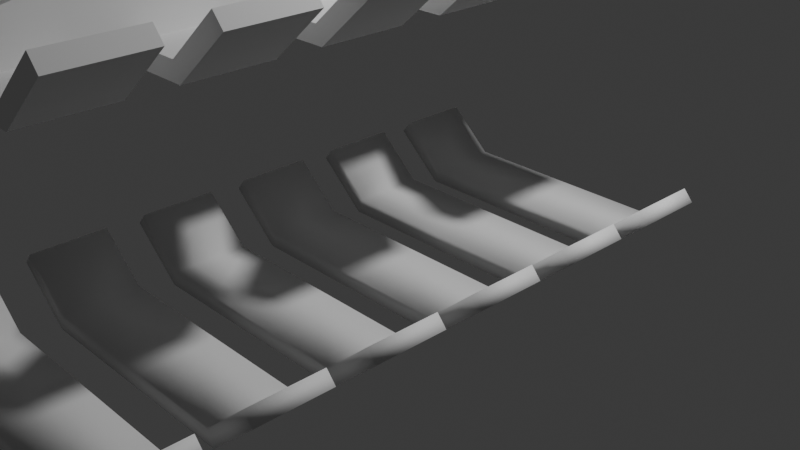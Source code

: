 # Source: untitled.blend  (saved by Blender 4.3.34; exported with 4.5.12 LTS)
import bpy
from mathutils import Matrix  # noqa: F401  (used for matrix-valued properties, if any)

bpy.ops.wm.read_factory_settings(use_empty=True)
scene = bpy.context.scene
scene.name = 'Scene'

# ---- collections
col_collection = bpy.data.collections.new('Collection'); scene.collection.children.link(col_collection)
col_collection_2 = bpy.data.collections.new('Collection 2'); col_collection.children.link(col_collection_2)

# ---- node groups
ng_smooth_by_angle = bpy.data.node_groups.new('Smooth by Angle', 'GeometryNodeTree')
_s = ng_smooth_by_angle.interface.new_socket(name='Mesh', in_out='OUTPUT', socket_type='NodeSocketGeometry')
_s = ng_smooth_by_angle.interface.new_socket(name='Mesh', in_out='INPUT', socket_type='NodeSocketGeometry')
_s = ng_smooth_by_angle.interface.new_socket(name='Angle', in_out='INPUT', socket_type='NodeSocketFloat')
_s.subtype = 'ANGLE'
_s.default_value = 0.5236
_s.min_value = 0.0
_s.max_value = 3.142
_s.description = 'Maximum face angle for smooth edges'
_s = ng_smooth_by_angle.interface.new_socket(name='Ignore Sharpness', in_out='INPUT', socket_type='NodeSocketBool')
_s.force_non_field = True
ng_smooth_by_angle.description = 'Set the sharpness of mesh edges based on the angle between the neighboring faces'
ng_smooth_by_angle.is_modifier = True
_N = ng_smooth_by_angle.nodes; _L = ng_smooth_by_angle.links
n0 = _N.new('GeometryNodeSetShadeSmooth'); n0.name = 'Set Shade Smooth'; n0.location = (120, -80)
n0.domain = 'EDGE'
n1 = _N.new('GeometryNodeSetShadeSmooth'); n1.name = 'Set Shade Smooth.001'; n1.location = (300, -80)
n2 = _N.new('NodeGroupOutput'); n2.name = 'Group Output'; n2.location = (480, -80)
n3 = _N.new('GeometryNodeInputMeshEdgeAngle'); n3.name = 'Edge Angle'; n3.location = (-440, -240)
n4 = _N.new('NodeGroupInput'); n4.name = 'Group Input'; n4.location = (-80, -80)
n5 = _N.new('GeometryNodeInputEdgeSmooth'); n5.name = 'Is Edge Smooth'; n5.location = (-260, -120)
n6 = _N.new('GeometryNodeInputShadeSmooth'); n6.name = 'Is Shade Smooth'; n6.location = (-440, -397)
n7 = _N.new('FunctionNodeCompare'); n7.name = 'Compare'; n7.location = (-260, -260)
n7.operation = 'LESS_EQUAL'
n7.inputs[6].default_value = (0.0, 0.0, 0.0, 0.0)
n7.inputs[7].default_value = (0.0, 0.0, 0.0, 0.0)
n8 = _N.new('FunctionNodeBooleanMath'); n8.name = 'Boolean Math.001'; n8.location = (-80, -260)
n9 = _N.new('NodeGroupInput'); n9.name = 'Group Input.001'; n9.location = (-440, -329)
n10 = _N.new('NodeGroupInput'); n10.name = 'Group Input.002'; n10.location = (-259, -189)
n11 = _N.new('FunctionNodeBooleanMath'); n11.name = 'Boolean Math'; n11.location = (-80, -149)
n11.operation = 'OR'
n12 = _N.new('FunctionNodeBooleanMath'); n12.name = 'Boolean Math.002'; n12.location = (-260, -380)
n12.operation = 'OR'
n13 = _N.new('NodeGroupInput'); n13.name = 'Group Input.003'; n13.location = (-440, -460)
_L.new(n3.outputs[0], n7.inputs[0])
_L.new(n1.outputs[0], n2.inputs[0])
_L.new(n9.outputs[1], n7.inputs[1])
_L.new(n7.outputs[0], n8.inputs[0])
_L.new(n4.outputs[0], n0.inputs[0])
_L.new(n0.outputs[0], n1.inputs[0])
_L.new(n8.outputs[0], n0.inputs[2])
_L.new(n10.outputs[2], n11.inputs[1])
_L.new(n5.outputs[0], n11.inputs[0])
_L.new(n11.outputs[0], n0.inputs[1])
_L.new(n13.outputs[2], n12.inputs[1])
_L.new(n6.outputs[0], n12.inputs[0])
_L.new(n12.outputs[0], n8.inputs[1])
n2.is_active_output = True

# ---- world
world_world = bpy.data.worlds.new('World'); scene.world = world_world
world_world.use_nodes = True; world_world.node_tree.nodes.clear()
_N = world_world.node_tree.nodes; _L = world_world.node_tree.links
n0 = _N.new('ShaderNodeOutputWorld'); n0.name = 'World Output'; n0.location = (300, 300)
n1 = _N.new('ShaderNodeBackground'); n1.name = 'Background'; n1.location = (10, 300)
n1.inputs[0].default_value = (0.05088, 0.05088, 0.05088, 1.0)
_L.new(n1.outputs[0], n0.inputs[0])
n0.is_active_output = True
world_world.color = (0.05088, 0.05088, 0.05088)
world_world.sun_shadow_jitter_overblur = 0.0

# ---- cameras
cam_camera = bpy.data.cameras.new('Camera')
cam_camera.clip_end = 100.0
cam_camera.ortho_scale = 7.314

# ---- lights
light_light = bpy.data.lights.new('Light', 'POINT')
light_light.energy = 1000.0
light_light.shadow_soft_size = 0.1

# ---- meshes
me_cube_001 = bpy.data.meshes.new('Cube.001')
me_cube_001.from_pydata([], [], [])
_uv = me_cube_001.uv_layers.new(name='UVMap')
_uv.uv.foreach_set('vector', [])
me_cube_001.update()
me_nd___sketch = bpy.data.meshes.new('ND — Sketch')
me_nd___sketch.from_pydata([(0.0, 0.0, 0.0), (1.0, 0.0, 0.0), (1.446, 0.0, 0.3914)], [(0, 1), (1, 2)], [])
_uv = me_nd___sketch.uv_layers.new(name='UVMap')
_uv.uv.foreach_set('vector', [])
me_nd___sketch.update()
me_cube_002 = bpy.data.meshes.new('Cube.002')
me_cube_002.from_pydata([(-0.5302, -0.3372, -1.155), (-0.5302, 5.727, -0.6979), (0.5302, -0.3372, -1.155), (0.5302, 5.727, -0.6979), (-0.5302, -0.3372, -0.8006), (-0.5302, 0.1385, -0.6979), (0.5302, 0.1385, -0.6979), (0.5302, -0.3372, -0.8006), (-0.5302, 5.727, -0.9749), (-0.5302, 5.547, -1.155), (0.5302, 5.547, -1.155), (0.5302, 5.727, -0.9749)], [], [(3, 1, 5, 6), (10, 11, 3, 6, 7, 2), (8, 1, 3, 11), (0, 4, 5, 1, 8, 9), (6, 5, 4, 7), (2, 7, 4, 0), (10, 9, 8, 11), (9, 10, 2, 0)])
_uv = me_cube_002.uv_layers.new(name='UVMap')
_uv.uv.foreach_set('vector', [0.625, 0.5, 0.875, 0.5, 0.875, 0.7304, 0.625, 0.7304, 0.375, 0.5074, 0.4293, 0.5, 0.625, 0.5, 0.625, 0.7304, 0.4818, 0.75, 0.375, 0.75, 0.4293, 0.25, 0.625, 0.25, 0.625, 0.5, 0.4293, 0.5, 0.375, 0.0, 0.4818, 0.0, 0.625, 0.01961, 0.625, 0.25, 0.4293, 0.25, 0.375, 0.2426, 0.625, 0.75, 0.625, 1.0, 0.4818, 1.0, 0.4818, 0.75, 0.375, 0.75, 0.4818, 0.75, 0.4818, 1.0, 0.375, 1.0, 0.375, 0.5074, 0.125, 0.5074, 0.125, 0.5, 0.375, 0.5, 0.125, 0.5074, 0.375, 0.5074, 0.375, 0.75, 0.125, 0.75])
me_cube_002.update()
me_nd___sketch_001 = bpy.data.meshes.new('ND — Sketch.001')
me_nd___sketch_001.from_pydata([(0.7777, 0.0, 0.5816), (1.033, 0.0, 2.011), (0.7777, 0.0, 0.85), (1.033, 0.0, 1.01), (0.6724, 0.0, 0.85), (0.6724, 0.0, 1.01), (4.391e-08, 0.0, 0.5816), (2.344e-08, 0.0, 2.011)], [(3, 1), (0, 2), (4, 5), (5, 3), (2, 4), (6, 0), (1, 7)], [])
me_nd___sketch_001.update()
me_cube_003 = bpy.data.meshes.new('Cube.003')
me_cube_003.from_pydata([(-0.1973, -0.7397, -1.332), (-0.1973, -0.3797, 0.6684), (-0.1973, 0.3072, -1.332), (-0.1973, 0.3072, 0.6684), (0.2865, -0.7397, -1.332), (0.2865, -0.3797, 0.6684), (0.2865, 0.3072, -1.332), (0.2865, 0.3072, 0.6684), (0.2865, -0.3797, -0.427), (0.2865, 0.3072, -0.7912), (-0.1973, 0.3072, -0.7912), (-0.1973, -0.3797, -0.427)], [], [(11, 1, 3, 10), (10, 3, 7, 9), (9, 7, 5, 8), (8, 5, 1, 11), (2, 6, 4, 0), (7, 3, 1, 5), (0, 11, 10, 2), (2, 10, 9, 6), (6, 9, 8, 4), (4, 8, 11, 0)])
_uv = me_cube_003.uv_layers.new(name='UVMap')
_uv.uv.foreach_set('vector', [0.4425, 0.0, 0.625, 0.0, 0.625, 0.25, 0.4425, 0.25, 0.4425, 0.25, 0.625, 0.25, 0.625, 0.5, 0.4425, 0.5, 0.4425, 0.5, 0.625, 0.5, 0.625, 0.75, 0.4425, 0.75, 0.4425, 0.75, 0.625, 0.75, 0.625, 1.0, 0.4425, 1.0, 0.125, 0.5, 0.375, 0.5, 0.375, 0.75, 0.125, 0.75, 0.625, 0.5, 0.875, 0.5, 0.875, 0.75, 0.625, 0.75, 0.375, 0.0, 0.4425, 0.0, 0.4425, 0.25, 0.375, 0.25, 0.375, 0.25, 0.4425, 0.25, 0.4425, 0.5, 0.375, 0.5, 0.375, 0.5, 0.4425, 0.5, 0.4425, 0.75, 0.375, 0.75, 0.375, 0.75, 0.4425, 0.75, 0.4425, 1.0, 0.375, 1.0])
me_cube_003.update()
me_cube_004 = bpy.data.meshes.new('Cube.004')
me_cube_004.from_pydata([(1.019, -1.87, 4.374), (1.019, -0.9806, 4.447), (1.398, -1.87, 4.374), (1.398, -0.9806, 4.447), (1.398, -0.5409, 0.3975), (1.398, 0.3487, 0.4705), (1.019, 0.3487, 0.4705), (1.019, -0.5409, 0.3975)], [], [(7, 0, 1, 6), (6, 1, 3, 5), (5, 3, 2, 4), (4, 2, 0, 7), (3, 1, 0, 2)])
_uv = me_cube_004.uv_layers.new(name='UVMap')
_uv.uv.foreach_set('vector', [0.4425, 0.0, 0.625, 0.0, 0.625, 0.25, 0.4425, 0.25, 0.4425, 0.25, 0.625, 0.25, 0.625, 0.5, 0.4425, 0.5, 0.4425, 0.5, 0.625, 0.5, 0.625, 0.75, 0.4425, 0.75, 0.4425, 0.75, 0.625, 0.75, 0.625, 1.0, 0.4425, 1.0, 0.625, 0.5, 0.875, 0.5, 0.875, 0.75, 0.625, 0.75])
me_cube_004.update()
me_cube_006 = bpy.data.meshes.new('Cube.006')
me_cube_006.from_pydata([(1.019, -0.3487, 4.173), (1.019, 0.5409, 4.246), (1.398, -0.3487, 4.173), (1.398, 0.5409, 4.246), (1.398, -2.073, 0.3107), (1.398, -1.183, 0.3836), (1.019, -1.183, 0.3836), (1.019, -2.073, 0.3107)], [], [(7, 0, 1, 6), (6, 1, 3, 5), (5, 3, 2, 4), (4, 2, 0, 7), (3, 1, 0, 2)])
_uv = me_cube_006.uv_layers.new(name='UVMap')
_uv.uv.foreach_set('vector', [0.4425, 0.0, 0.625, 0.0, 0.625, 0.25, 0.4425, 0.25, 0.4425, 0.25, 0.625, 0.25, 0.625, 0.5, 0.4425, 0.5, 0.4425, 0.5, 0.625, 0.5, 0.625, 0.75, 0.4425, 0.75, 0.4425, 0.75, 0.625, 0.75, 0.625, 1.0, 0.4425, 1.0, 0.625, 0.5, 0.875, 0.5, 0.875, 0.75, 0.625, 0.75])
me_cube_006.update()
me_nd___sketch_002 = bpy.data.meshes.new('ND — Sketch.002')
me_nd___sketch_002.from_pydata([(0.7777, 0.0, 0.5816), (1.033, 0.0, 2.011), (0.7777, 0.0, 0.85), (1.033, 0.0, 1.01), (0.6724, 0.0, 0.85), (0.6724, 0.0, 1.01), (4.391e-08, 0.0, 0.5816), (2.344e-08, 0.0, 2.011)], [(3, 1), (0, 2), (4, 5), (5, 3), (2, 4), (6, 0), (1, 7)], [])
me_nd___sketch_002.update()
me_nd___sketch_003 = bpy.data.meshes.new('ND — Sketch.003')
me_nd___sketch_003.from_pydata([(0.0, -0.3375, 0.07), (0.9737, -0.3375, 0.07), (1.4, -0.3375, 0.4441), (-0.9736, -0.3375, 0.07), (-1.4, -0.3375, 0.4441), (0.0, 0.3375, 0.07), (0.9736, 0.3375, 0.07), (1.4, 0.3375, 0.4441), (-0.9737, 0.3375, 0.07), (-1.4, 0.3375, 0.4441), (0.0, 0.6902, 0.07), (0.9737, 0.6902, 0.07), (1.4, 0.6902, 0.4441), (-0.9737, 0.6902, 0.07), (-1.4, 0.6902, 0.4441), (0.0, 1.365, 0.07), (0.9737, 1.365, 0.07), (1.4, 1.365, 0.4441), (-0.9737, 1.365, 0.07), (-1.4, 1.365, 0.4441), (0.0, 1.718, 0.07), (0.9737, 1.718, 0.07), (1.4, 1.718, 0.4441), (-0.9736, 1.718, 0.07), (-1.4, 1.718, 0.4441), (0.0, 2.393, 0.07), (0.9736, 2.393, 0.07), (1.4, 2.393, 0.4441), (-0.9737, 2.393, 0.07), (-1.4, 2.393, 0.4441), (0.0, 2.746, 0.07), (0.9737, 2.746, 0.07), (1.4, 2.746, 0.4441), (-0.9736, 2.746, 0.07), (-1.4, 2.746, 0.4441), (0.0, 3.421, 0.07), (0.9736, 3.421, 0.07), (1.4, 3.421, 0.4441), (-0.9737, 3.421, 0.07), (-1.4, 3.421, 0.4441), (0.0, 3.773, 0.07), (0.9737, 3.773, 0.07), (1.4, 3.773, 0.4441), (-0.9736, 3.773, 0.07), (-1.4, 3.773, 0.4441), (0.0, 4.448, 0.07), (0.9736, 4.448, 0.07), (1.4, 4.448, 0.4441), (-0.9737, 4.448, 0.07), (-1.4, 4.448, 0.4441), (0.0, 4.801, 0.07), (0.9737, 4.801, 0.07), (1.4, 4.801, 0.4441), (-0.9736, 4.801, 0.07), (-1.4, 4.801, 0.4441), (0.0, 5.476, 0.07), (0.9736, 5.476, 0.07), (1.4, 5.476, 0.4441), (-0.9737, 5.476, 0.07), (-1.4, 5.476, 0.4441), (0.0, -0.3375, -0.07), (1.026, -0.3375, -0.07), (1.492, -0.3375, 0.3388), (-1.026, -0.3375, -0.07), (-1.492, -0.3375, 0.3388), (0.0, 0.3375, -0.07), (1.026, 0.3375, -0.07), (1.492, 0.3375, 0.3388), (-1.026, 0.3375, -0.07), (-1.492, 0.3375, 0.3388), (0.0, 0.6902, -0.07), (1.026, 0.6902, -0.07), (1.492, 0.6902, 0.3388), (-1.026, 0.6902, -0.07), (-1.492, 0.6902, 0.3388), (0.0, 1.365, -0.07), (1.026, 1.365, -0.07), (1.492, 1.365, 0.3388), (-1.026, 1.365, -0.07), (-1.492, 1.365, 0.3388), (0.0, 1.718, -0.07), (1.026, 1.718, -0.07), (1.492, 1.718, 0.3388), (-1.026, 1.718, -0.07), (-1.492, 1.718, 0.3388), (0.0, 2.393, -0.07), (1.026, 2.393, -0.07), (1.492, 2.393, 0.3388), (-1.026, 2.393, -0.07), (-1.492, 2.393, 0.3388), (0.0, 2.746, -0.07), (1.026, 2.746, -0.07), (1.492, 2.746, 0.3388), (-1.026, 2.746, -0.07), (-1.492, 2.746, 0.3388), (0.0, 3.421, -0.07), (1.026, 3.421, -0.07), (1.492, 3.421, 0.3388), (-1.026, 3.421, -0.07), (-1.492, 3.421, 0.3388), (0.0, 3.773, -0.07), (1.026, 3.773, -0.07), (1.492, 3.773, 0.3388), (-1.026, 3.773, -0.07), (-1.492, 3.773, 0.3388), (0.0, 4.448, -0.07), (1.026, 4.448, -0.07), (1.492, 4.448, 0.3388), (-1.026, 4.448, -0.07), (-1.492, 4.448, 0.3388), (0.0, 4.801, -0.07), (1.026, 4.801, -0.07), (1.492, 4.801, 0.3388), (-1.026, 4.801, -0.07), (-1.492, 4.801, 0.3388), (0.0, 5.476, -0.07), (1.026, 5.476, -0.07), (1.492, 5.476, 0.3388), (-1.026, 5.476, -0.07), (-1.492, 5.476, 0.3388)], [], [(1, 5, 0), (2, 6, 1), (0, 8, 3), (3, 9, 4), (11, 15, 10), (12, 16, 11), (10, 18, 13), (13, 19, 14), (21, 25, 20), (22, 26, 21), (20, 28, 23), (23, 29, 24), (31, 35, 30), (32, 36, 31), (30, 38, 33), (33, 39, 34), (41, 45, 40), (42, 46, 41), (40, 48, 43), (43, 49, 44), (51, 55, 50), (52, 56, 51), (50, 58, 53), (53, 59, 54), (1, 6, 5), (2, 7, 6), (0, 5, 8), (3, 8, 9), (11, 16, 15), (12, 17, 16), (10, 15, 18), (13, 18, 19), (21, 26, 25), (22, 27, 26), (20, 25, 28), (23, 28, 29), (31, 36, 35), (32, 37, 36), (30, 35, 38), (33, 38, 39), (41, 46, 45), (42, 47, 46), (40, 45, 48), (43, 48, 49), (51, 56, 55), (52, 57, 56), (50, 55, 58), (53, 58, 59), (61, 60, 65), (62, 61, 66), (60, 63, 68), (63, 64, 69), (71, 70, 75), (72, 71, 76), (70, 73, 78), (73, 74, 79), (81, 80, 85), (82, 81, 86), (80, 83, 88), (83, 84, 89), (91, 90, 95), (92, 91, 96), (90, 93, 98), (93, 94, 99), (101, 100, 105), (102, 101, 106), (100, 103, 108), (103, 104, 109), (111, 110, 115), (112, 111, 116), (110, 113, 118), (113, 114, 119), (61, 65, 66), (62, 66, 67), (60, 68, 65), (63, 69, 68), (71, 75, 76), (72, 76, 77), (70, 78, 75), (73, 79, 78), (81, 85, 86), (82, 86, 87), (80, 88, 85), (83, 89, 88), (91, 95, 96), (92, 96, 97), (90, 98, 95), (93, 99, 98), (101, 105, 106), (102, 106, 107), (100, 108, 105), (103, 109, 108), (111, 115, 116), (112, 116, 117), (110, 118, 115), (113, 119, 118), (1, 0, 60, 61), (2, 1, 61, 62), (0, 3, 63, 60), (3, 4, 64, 63), (7, 2, 62, 67), (4, 9, 69, 64), (5, 6, 66, 65), (6, 7, 67, 66), (8, 5, 65, 68), (9, 8, 68, 69), (11, 10, 70, 71), (12, 11, 71, 72), (10, 13, 73, 70), (13, 14, 74, 73), (17, 12, 72, 77), (14, 19, 79, 74), (15, 16, 76, 75), (16, 17, 77, 76), (18, 15, 75, 78), (19, 18, 78, 79), (21, 20, 80, 81), (22, 21, 81, 82), (20, 23, 83, 80), (23, 24, 84, 83), (27, 22, 82, 87), (24, 29, 89, 84), (25, 26, 86, 85), (26, 27, 87, 86), (28, 25, 85, 88), (29, 28, 88, 89), (31, 30, 90, 91), (32, 31, 91, 92), (30, 33, 93, 90), (33, 34, 94, 93), (37, 32, 92, 97), (34, 39, 99, 94), (35, 36, 96, 95), (36, 37, 97, 96), (38, 35, 95, 98), (39, 38, 98, 99), (41, 40, 100, 101), (42, 41, 101, 102), (40, 43, 103, 100), (43, 44, 104, 103), (47, 42, 102, 107), (44, 49, 109, 104), (45, 46, 106, 105), (46, 47, 107, 106), (48, 45, 105, 108), (49, 48, 108, 109), (51, 50, 110, 111), (52, 51, 111, 112), (50, 53, 113, 110), (53, 54, 114, 113), (57, 52, 112, 117), (54, 59, 119, 114), (55, 56, 116, 115), (56, 57, 117, 116), (58, 55, 115, 118), (59, 58, 118, 119)])
me_nd___sketch_003.polygons.foreach_set('use_smooth', [True] * 156)
_k = set([(1, 6), (3, 8), (11, 16), (13, 18), (21, 26), (23, 28), (31, 36), (33, 38), (41, 46), (43, 48), (51, 56), (53, 58), (61, 66), (63, 68), (71, 76), (73, 78), (81, 86), (83, 88), (91, 96), (93, 98), (101, 106), (103, 108), (111, 116), (113, 118)])
me_nd___sketch_003.attributes.new('sharp_edge', 'BOOLEAN', 'EDGE').data.foreach_set('value', [ (min(e.vertices), max(e.vertices)) in _k for e in me_nd___sketch_003.edges])
_uv = me_nd___sketch_003.uv_layers.new(name='UVMap')
_uv.uv.foreach_set('vector', [2.72e-08, 0.07081, 0.09213, 0.2037, 1.716e-08, 0.2037, 3.159e-08, 0.0126, 0.09213, 0.07081, 2.72e-08, 0.07081, 1.716e-08, 0.2037, 0.09213, 0.3366, 7.129e-09, 0.3366, 7.129e-09, 0.3366, 0.09213, 0.3948, 2.734e-09, 0.3948, 0.09213, 0.07081, 0.1843, 0.2037, 0.09213, 0.2037, 0.09213, 0.0126, 0.1843, 0.07081, 0.09213, 0.07081, 0.09213, 0.2037, 0.1843, 0.3366, 0.09213, 0.3366, 0.09213, 0.3366, 0.1843, 0.3948, 0.09213, 0.3948, 0.1843, 0.07081, 0.2764, 0.2037, 0.1843, 0.2037, 0.1843, 0.0126, 0.2764, 0.07081, 0.1843, 0.07081, 0.1843, 0.2037, 0.2764, 0.3366, 0.1843, 0.3366, 0.1843, 0.3366, 0.2764, 0.3948, 0.1843, 0.3948, 0.2764, 0.07081, 0.3685, 0.2037, 0.2764, 0.2037, 0.2764, 0.0126, 0.3685, 0.07081, 0.2764, 0.07081, 0.2764, 0.2037, 0.3685, 0.3366, 0.2764, 0.3366, 0.2764, 0.3366, 0.3685, 0.3948, 0.2764, 0.3948, 0.3685, 0.07081, 0.4607, 0.2037, 0.3685, 0.2037, 0.3685, 0.0126, 0.4607, 0.07081, 0.3685, 0.07081, 0.3685, 0.2037, 0.4607, 0.3366, 0.3685, 0.3366, 0.3685, 0.3366, 0.4607, 0.3948, 0.3685, 0.3948, 0.4607, 0.07081, 0.5528, 0.2037, 0.4607, 0.2037, 0.4607, 0.0126, 0.5528, 0.07081, 0.4607, 0.07081, 0.4607, 0.2037, 0.5528, 0.3366, 0.4607, 0.3366, 0.4607, 0.3366, 0.5528, 0.3948, 0.4607, 0.3948, 2.72e-08, 0.07081, 0.09213, 0.07081, 0.09213, 0.2037, 3.159e-08, 0.0126, 0.09213, 0.0126, 0.09213, 0.07081, 1.716e-08, 0.2037, 0.09213, 0.2037, 0.09213, 0.3366, 7.129e-09, 0.3366, 0.09213, 0.3366, 0.09213, 0.3948, 0.09213, 0.07081, 0.1843, 0.07081, 0.1843, 0.2037, 0.09213, 0.0126, 0.1843, 0.0126, 0.1843, 0.07081, 0.09213, 0.2037, 0.1843, 0.2037, 0.1843, 0.3366, 0.09213, 0.3366, 0.1843, 0.3366, 0.1843, 0.3948, 0.1843, 0.07081, 0.2764, 0.07081, 0.2764, 0.2037, 0.1843, 0.0126, 0.2764, 0.0126, 0.2764, 0.07081, 0.1843, 0.2037, 0.2764, 0.2037, 0.2764, 0.3366, 0.1843, 0.3366, 0.2764, 0.3366, 0.2764, 0.3948, 0.2764, 0.07081, 0.3685, 0.07081, 0.3685, 0.2037, 0.2764, 0.0126, 0.3685, 0.0126, 0.3685, 0.07081, 0.2764, 0.2037, 0.3685, 0.2037, 0.3685, 0.3366, 0.2764, 0.3366, 0.3685, 0.3366, 0.3685, 0.3948, 0.3685, 0.07081, 0.4607, 0.07081, 0.4607, 0.2037, 0.3685, 0.0126, 0.4607, 0.0126, 0.4607, 0.07081, 0.3685, 0.2037, 0.4607, 0.2037, 0.4607, 0.3366, 0.3685, 0.3366, 0.4607, 0.3366, 0.4607, 0.3948, 0.4607, 0.07081, 0.5528, 0.07081, 0.5528, 0.2037, 0.4607, 0.0126, 0.5528, 0.0126, 0.5528, 0.07081, 0.4607, 0.2037, 0.5528, 0.2037, 0.5528, 0.3366, 0.4607, 0.3366, 0.5528, 0.3366, 0.5528, 0.3948, 0.5528, 0.3438, 0.5528, 0.2037, 0.6449, 0.2037, 0.5528, 0.4074, 0.5528, 0.3438, 0.6449, 0.3438, 0.5528, 0.2037, 0.5528, 0.06362, 0.6449, 0.06362, 0.5528, 0.06362, 0.5528, -7.079e-09, 0.6449, -1.229e-10, 0.6449, 0.3438, 0.6449, 0.2037, 0.737, 0.2037, 0.6449, 0.4074, 0.6449, 0.3438, 0.737, 0.3438, 0.6449, 0.2037, 0.6449, 0.06362, 0.737, 0.06362, 0.6449, 0.06362, 0.6449, 1.615e-08, 0.737, 2.31e-08, 8.369e-09, 0.7512, 1.895e-08, 0.6111, 0.09213, 0.6111, 3.566e-09, 0.8148, 8.369e-09, 0.7512, 0.09213, 0.7512, 1.895e-08, 0.6111, 2.952e-08, 0.471, 0.09213, 0.471, 2.952e-08, 0.471, 3.432e-08, 0.4074, 0.09213, 0.4074, 0.1843, 0.7512, 0.1843, 0.6111, 0.2764, 0.6111, 0.1843, 0.8148, 0.1843, 0.7512, 0.2764, 0.7512, 0.1843, 0.6111, 0.1843, 0.471, 0.2764, 0.471, 0.1843, 0.471, 0.1843, 0.4074, 0.2764, 0.4074, 0.09213, 0.7512, 0.09213, 0.6111, 0.1843, 0.6111, 0.09213, 0.8148, 0.09213, 0.7512, 0.1843, 0.7512, 0.09213, 0.6111, 0.09213, 0.471, 0.1843, 0.471, 0.09213, 0.471, 0.09213, 0.4074, 0.1843, 0.4074, 0.2764, 0.7512, 0.2764, 0.6111, 0.3685, 0.6111, 0.2764, 0.8148, 0.2764, 0.7512, 0.3685, 0.7512, 0.2764, 0.6111, 0.2764, 0.471, 0.3685, 0.471, 0.2764, 0.471, 0.2764, 0.4074, 0.3685, 0.4074, 0.5528, 0.3438, 0.6449, 0.2037, 0.6449, 0.3438, 0.5528, 0.4074, 0.6449, 0.3438, 0.6449, 0.4074, 0.5528, 0.2037, 0.6449, 0.06362, 0.6449, 0.2037, 0.5528, 0.06362, 0.6449, -1.229e-10, 0.6449, 0.06362, 0.6449, 0.3438, 0.737, 0.2037, 0.737, 0.3438, 0.6449, 0.4074, 0.737, 0.3438, 0.737, 0.4074, 0.6449, 0.2037, 0.737, 0.06362, 0.737, 0.2037, 0.6449, 0.06362, 0.737, 2.31e-08, 0.737, 0.06362, 8.369e-09, 0.7512, 0.09213, 0.6111, 0.09213, 0.7512, 3.566e-09, 0.8148, 0.09213, 0.7512, 0.09213, 0.8148, 1.895e-08, 0.6111, 0.09213, 0.471, 0.09213, 0.6111, 2.952e-08, 0.471, 0.09213, 0.4074, 0.09213, 0.471, 0.1843, 0.7512, 0.2764, 0.6111, 0.2764, 0.7512, 0.1843, 0.8148, 0.2764, 0.7512, 0.2764, 0.8148, 0.1843, 0.6111, 0.2764, 0.471, 0.2764, 0.6111, 0.1843, 0.471, 0.2764, 0.4074, 0.2764, 0.471, 0.09213, 0.7512, 0.1843, 0.6111, 0.1843, 0.7512, 0.09213, 0.8148, 0.1843, 0.7512, 0.1843, 0.8148, 0.09213, 0.6111, 0.1843, 0.471, 0.1843, 0.6111, 0.09213, 0.471, 0.1843, 0.4074, 0.1843, 0.471, 0.2764, 0.7512, 0.3685, 0.6111, 0.3685, 0.7512, 0.2764, 0.8148, 0.3685, 0.7512, 0.3685, 0.8148, 0.2764, 0.6111, 0.3685, 0.471, 0.3685, 0.6111, 0.2764, 0.471, 0.3685, 0.4074, 0.3685, 0.471, 0.4897, 0.744, 0.4897, 0.6111, 0.5089, 0.6111, 0.5089, 0.7512, 0.4387, 0.8022, 0.4897, 0.744, 0.5089, 0.7512, 0.4531, 0.8148, 0.4897, 0.6111, 0.4897, 0.4782, 0.5088, 0.471, 0.5089, 0.6111, 0.4897, 0.4782, 0.4387, 0.42, 0.4531, 0.4074, 0.5088, 0.471, 0.09213, 0.0126, 3.159e-08, 0.0126, 3.254e-08, 2.457e-15, 0.09213, 6.956e-09, 2.734e-09, 0.3948, 0.09213, 0.3948, 0.09213, 0.4074, 1.783e-09, 0.4074, 0.5599, 0.6111, 0.5599, 0.4782, 0.579, 0.471, 0.579, 0.6111, 0.5599, 0.4782, 0.5089, 0.42, 0.5232, 0.4074, 0.579, 0.471, 0.5599, 0.744, 0.5599, 0.6111, 0.579, 0.6111, 0.579, 0.7512, 0.5089, 0.8022, 0.5599, 0.744, 0.579, 0.7512, 0.5232, 0.8148, 0.7881, 0.3366, 0.7881, 0.2037, 0.8072, 0.2037, 0.8072, 0.3438, 0.737, 0.3948, 0.7881, 0.3366, 0.8072, 0.3438, 0.7514, 0.4074, 0.7881, 0.2037, 0.7881, 0.07081, 0.8072, 0.06362, 0.8072, 0.2037, 0.7881, 0.07081, 0.737, 0.0126, 0.7514, -8.353e-09, 0.8072, 0.06362, 0.1843, 0.0126, 0.09213, 0.0126, 0.09213, 2.323e-08, 0.1843, 3.018e-08, 0.09213, 0.3948, 0.1843, 0.3948, 0.1843, 0.4074, 0.09213, 0.4074, 0.4196, 0.6111, 0.4196, 0.4782, 0.4387, 0.471, 0.4387, 0.6111, 0.4196, 0.4782, 0.3685, 0.42, 0.3829, 0.4074, 0.4387, 0.471, 0.4196, 0.744, 0.4196, 0.6111, 0.4387, 0.6111, 0.4387, 0.7512, 0.3685, 0.8022, 0.4196, 0.744, 0.4387, 0.7512, 0.3829, 0.8148, 0.6301, 0.744, 0.6301, 0.6111, 0.6492, 0.6111, 0.6492, 0.7512, 0.579, 0.8022, 0.6301, 0.744, 0.6492, 0.7512, 0.5934, 0.8148, 0.6301, 0.6111, 0.6301, 0.4782, 0.6492, 0.471, 0.6492, 0.6111, 0.6301, 0.4782, 0.579, 0.42, 0.5934, 0.4074, 0.6492, 0.471, 0.2764, 0.0126, 0.1843, 0.0126, 0.1843, -2.36e-09, 0.2764, 4.596e-09, 0.1843, 0.3948, 0.2764, 0.3948, 0.2764, 0.4074, 0.1843, 0.4074, 0.7002, 0.6111, 0.7002, 0.4782, 0.7193, 0.471, 0.7193, 0.6111, 0.7002, 0.4782, 0.6492, 0.42, 0.6635, 0.4074, 0.7193, 0.471, 0.7002, 0.744, 0.7002, 0.6111, 0.7193, 0.6111, 0.7193, 0.7512, 0.6492, 0.8022, 0.7002, 0.744, 0.7193, 0.7512, 0.6635, 0.8148, 0.7704, 0.744, 0.7704, 0.6111, 0.7895, 0.6111, 0.7895, 0.7512, 0.7193, 0.8022, 0.7704, 0.744, 0.7895, 0.7512, 0.7337, 0.8148, 0.7704, 0.6111, 0.7704, 0.4782, 0.7895, 0.471, 0.7895, 0.6111, 0.7704, 0.4782, 0.7193, 0.42, 0.7337, 0.4074, 0.7895, 0.471, 0.3685, 0.0126, 0.2764, 0.0126, 0.2764, -1.167e-08, 0.3685, -4.719e-09, 0.2764, 0.3948, 0.3685, 0.3948, 0.3685, 0.4074, 0.2764, 0.4074, 0.8406, 0.6111, 0.8406, 0.4782, 0.8597, 0.471, 0.8597, 0.6111, 0.8406, 0.4782, 0.7895, 0.42, 0.8039, 0.4074, 0.8597, 0.471, 0.8406, 0.744, 0.8406, 0.6111, 0.8597, 0.6111, 0.8597, 0.7512, 0.7895, 0.8022, 0.8406, 0.744, 0.8597, 0.7512, 0.8039, 0.8148, 0.8583, 0.3366, 0.8583, 0.2037, 0.8774, 0.2037, 0.8774, 0.3438, 0.8072, 0.3948, 0.8583, 0.3366, 0.8774, 0.3438, 0.8216, 0.4074, 0.8583, 0.2037, 0.8583, 0.07081, 0.8774, 0.06362, 0.8774, 0.2037, 0.8583, 0.07081, 0.8072, 0.0126, 0.8216, -3.056e-09, 0.8774, 0.06362, 0.4607, 0.0126, 0.3685, 0.0126, 0.3685, 2.782e-08, 0.4607, 3.478e-08, 0.3685, 0.3948, 0.4607, 0.3948, 0.4607, 0.4074, 0.3685, 0.4074, 0.9107, 0.6111, 0.9107, 0.4782, 0.9298, 0.471, 0.9298, 0.6111, 0.9107, 0.4782, 0.8597, 0.42, 0.874, 0.4074, 0.9298, 0.471, 0.9107, 0.744, 0.9107, 0.6111, 0.9298, 0.6111, 0.9298, 0.7512, 0.8597, 0.8022, 0.9107, 0.744, 0.9298, 0.7512, 0.874, 0.8148, 0.9284, 0.3366, 0.9284, 0.2037, 0.9475, 0.2037, 0.9475, 0.3438, 0.8774, 0.3948, 0.9284, 0.3366, 0.9475, 0.3438, 0.8917, 0.4074, 0.9284, 0.2037, 0.9284, 0.07081, 0.9475, 0.06362, 0.9475, 0.2037, 0.9284, 0.07081, 0.8774, 0.0126, 0.8917, 2.241e-09, 0.9475, 0.06362, 0.5528, 0.0126, 0.4607, 0.0126, 0.4607, 2.237e-09, 0.5528, 9.192e-09, 0.4607, 0.3948, 0.5528, 0.3948, 0.5528, 0.4074, 0.4607, 0.4074, 0.9809, 0.6111, 0.9809, 0.4782, 1.0, 0.471, 1.0, 0.6111, 0.9809, 0.4782, 0.9298, 0.42, 0.9442, 0.4074, 1.0, 0.471, 0.9809, 0.744, 0.9809, 0.6111, 1.0, 0.6111, 1.0, 0.7512, 0.9298, 0.8022, 0.9809, 0.744, 1.0, 0.7512, 0.9442, 0.8148])
me_nd___sketch_003.update()

# ---- objects
ob_light = bpy.data.objects.new('Light', light_light)
ob_camera = bpy.data.objects.new('Camera', cam_camera)
ob_cube = bpy.data.objects.new('Cube', me_cube_001)
ob_nd___sketch = bpy.data.objects.new('ND — Sketch', me_nd___sketch)
ob_cube_001 = bpy.data.objects.new('Cube.001', me_cube_002)
ob_nd___sketch_001 = bpy.data.objects.new('ND — Sketch.001', me_nd___sketch_001)
ob_cube_002 = bpy.data.objects.new('Cube.002', me_cube_003)
ob_cube_003 = bpy.data.objects.new('Cube.003', me_cube_004)
ob_nd___sketch_002 = bpy.data.objects.new('ND — Sketch.002', me_nd___sketch_001)
ob_cube_004 = bpy.data.objects.new('Cube.004', me_cube_006)
ob_nd___sketch_003 = bpy.data.objects.new('ND — Sketch.003', me_nd___sketch_001)
ob_nd___sketch_004 = bpy.data.objects.new('ND — Sketch.004', me_nd___sketch_002)
ob_nd___sketch_005 = bpy.data.objects.new('ND — Sketch.005', me_nd___sketch_003)
ob_empty = bpy.data.objects.new('Empty', None)

# ---- transforms, parenting, visibility, modifiers, constraints
ob_light.location = (4.076, 1.005, 7.144)
ob_light.rotation_euler = (0.6503, 0.05522, 1.866)
ob_light.lock_rotations_4d = False
ob_light.empty_display_type = 'ARROWS'
ob_light.color = (0.0, 0.0, 0.0, 0.0)
ob_light.lineart.crease_threshold = 0.0
ob_camera.location = (7.359, -6.926, 6.199)
ob_camera.rotation_euler = (1.109, 0.0, 0.8149)
ob_camera.lock_rotations_4d = False
ob_camera.empty_display_type = 'ARROWS'
ob_camera.color = (0.0, 0.0, 0.0, 0.0)
ob_camera.display_type = 'WIRE'
ob_camera.lineart.crease_threshold = 0.0
ob_cube.location = (0.0, 0.0, 0.0)
ob_nd___sketch.parent = ob_empty
ob_nd___sketch.matrix_parent_inverse = Matrix(((0.2358, -0.0, 0.0, -0.2905), (-0.0, 0.2358, -0.0, -1.097), (0.0, -0.0, 0.2358, -1.644), (-0.0, 0.0, -0.0, 1.0)))
ob_nd___sketch.location = (1.192, -4.461, 4.202)
_m = ob_nd___sketch.modifiers.new('Mirror — ND', 'MIRROR')
_m.use_bisect_axis = (True, False, False)
_m.use_clip = True
_m.merge_threshold = 1e-05
_m.bisect_threshold = 1e-05
_m = ob_nd___sketch.modifiers.new('Weighting — ND PE', 'DISPLACE')
_m.mid_level = 0.0
_m.strength = -0.3375
_m.direction = 'Y'
_m = ob_nd___sketch.modifiers.new('Offset — ND PE', 'DISPLACE')
_m.mid_level = 0.0
_m.strength = 0.0
_m.direction = 'Y'
_m = ob_nd___sketch.modifiers.new('Extrusion — ND PE', 'SCREW')
_m.steps = 1
_m.render_steps = 1
_m.axis = 'Y'
_m.angle = 0.0
_m.screw_offset = 0.675
_m.use_normal_calculate = True
_m = ob_nd___sketch.modifiers.new('Offset — ND SOL', 'DISPLACE')
_m.mid_level = 0.0
_m.strength = 0.0
_m = ob_nd___sketch.modifiers.new('Thickness — ND SOL', 'SOLIDIFY')
_m.thickness = 0.14
_m.offset = 0.0
_m.use_even_offset = True
_m.use_quality_normals = True
_m = ob_nd___sketch.modifiers.new('Array³ X — ND', 'ARRAY')
_m.count = 1
_m.constant_offset_displace = (-15.56, 0.0, 0.0)
_m.relative_offset_displace = (-15.56, 0.0, 0.0)
_m = ob_nd___sketch.modifiers.new('Array³ Y — ND', 'ARRAY')
_m.count = 6
_m.constant_offset_displace = (0.0, 1.523, 0.0)
_m.relative_offset_displace = (0.0, 1.523, 0.0)
_m = ob_nd___sketch.modifiers.new('Array³ Z — ND', 'ARRAY')
_m.count = 1
_m.constant_offset_displace = (0.0, 0.0, 2.0)
_m.relative_offset_displace = (0.0, 0.0, 2.0)
_m = ob_nd___sketch.modifiers.new('Triangulate', 'TRIANGULATE')
_m = ob_nd___sketch.modifiers.new('Smooth — ND SBA', 'NODES')
_m.node_group = ng_smooth_by_angle
_gi = [s.identifier for s in ng_smooth_by_angle.interface.items_tree if s.item_type == 'SOCKET' and s.in_out == 'INPUT']
_m[_gi[2]] = True  # Ignore Sharpness
_m.show_group_selector = False
_m = ob_nd___sketch.modifiers.new('UVProject', 'UV_PROJECT')
_m.uv_layer = 'UVMap'
ob_cube_001.parent = ob_empty
ob_cube_001.matrix_parent_inverse = Matrix(((0.2358, -0.0, 0.0, -0.2905), (-0.0, 0.2358, -0.0, -1.097), (0.0, -0.0, 0.2358, -1.644), (-0.0, 0.0, -0.0, 1.0)))
ob_cube_001.location = (1.192, -4.461, 5.368)
ob_nd___sketch_001.parent = ob_empty
ob_nd___sketch_001.matrix_parent_inverse = Matrix(((0.2358, -0.0, 0.0, -0.2905), (-0.0, 0.2358, -0.0, -1.097), (0.0, -0.0, 0.2358, -1.644), (-0.0, 0.0, -0.0, 1.0)))
ob_nd___sketch_001.location = (0.3942, 0.1919, 6.397)
ob_nd___sketch_001.rotation_euler = (-0.0, 1.571, 0.0)
ob_nd___sketch_001.scale = (0.5723, 0.5723, 0.5723)
_m = ob_nd___sketch_001.modifiers.new('Offset — ND SCR', 'DISPLACE')
_m.mid_level = 0.0
_m.strength = 0.0
_m.direction = 'Y'
_m = ob_nd___sketch_001.modifiers.new('Screw — ND SCR', 'SCREW')
_m.steps = 20
_m.render_steps = 20
_m.merge_threshold = 0.0001
_m.use_normal_flip = True
_m.use_normal_calculate = True
_m.use_merge_vertices = True
_m = ob_nd___sketch_001.modifiers.new('Smooth — ND SBA', 'NODES')
_m.node_group = ng_smooth_by_angle
_gi = [s.identifier for s in ng_smooth_by_angle.interface.items_tree if s.item_type == 'SOCKET' and s.in_out == 'INPUT']
_m[_gi[2]] = True  # Ignore Sharpness
_m.use_pin_to_last = True
_m.show_group_selector = False
ob_cube_002.parent = ob_empty
ob_cube_002.matrix_parent_inverse = Matrix(((0.2358, -0.0, 0.0, -0.2905), (-0.0, 0.2358, -0.0, -1.097), (0.0, -0.0, 0.2358, -1.644), (-0.0, 0.0, -0.0, 1.0)))
ob_cube_002.location = (1.228, 0.1919, 5.745)
ob_cube_003.parent = ob_empty
ob_cube_003.matrix_parent_inverse = Matrix(((0.2358, -0.0, 0.0, -0.2905), (-0.0, 0.2358, -0.0, -1.097), (0.0, -0.0, 0.2358, -1.644), (-0.0, 0.0, -0.0, 1.0)))
ob_cube_003.location = (0.02339, 0.1919, 6.381)
ob_cube_003.rotation_euler = (-1.44, -0.0, 0.0)
ob_nd___sketch_002.parent = ob_empty
ob_nd___sketch_002.matrix_parent_inverse = Matrix(((0.2358, -0.0, 0.0, -0.2905), (-0.0, 0.2358, -0.0, -1.097), (0.0, -0.0, 0.2358, -1.644), (-0.0, 0.0, -0.0, 1.0)))
ob_nd___sketch_002.location = (0.3942, 4.608, 8.406)
ob_nd___sketch_002.rotation_euler = (-0.0, 1.571, 0.0)
ob_nd___sketch_002.scale = (0.5723, 0.5723, 0.5723)
_m = ob_nd___sketch_002.modifiers.new('Offset — ND SCR', 'DISPLACE')
_m.mid_level = 0.0
_m.strength = 0.0
_m.direction = 'Y'
_m = ob_nd___sketch_002.modifiers.new('Screw — ND SCR', 'SCREW')
_m.steps = 20
_m.render_steps = 20
_m.merge_threshold = 0.0001
_m.use_normal_flip = True
_m.use_normal_calculate = True
_m.use_merge_vertices = True
_m = ob_nd___sketch_002.modifiers.new('Smooth — ND SBA', 'NODES')
_m.node_group = ng_smooth_by_angle
_gi = [s.identifier for s in ng_smooth_by_angle.interface.items_tree if s.item_type == 'SOCKET' and s.in_out == 'INPUT']
_m[_gi[2]] = True  # Ignore Sharpness
_m.use_pin_to_last = True
_m.show_group_selector = False
ob_cube_004.parent = ob_empty
ob_cube_004.matrix_parent_inverse = Matrix(((0.2358, -0.0, 0.0, -0.2905), (-0.0, 0.2358, -0.0, -1.097), (0.0, -0.0, 0.2358, -1.644), (-0.0, 0.0, -0.0, 1.0)))
ob_cube_004.location = (0.02339, 4.349, 6.806)
ob_cube_004.rotation_euler = (-1.627, -0.0, 0.0)
ob_nd___sketch_003.parent = ob_empty
ob_nd___sketch_003.matrix_parent_inverse = Matrix(((0.2358, -0.0, 0.0, -0.2905), (-0.0, 0.2358, -0.0, -1.097), (0.0, -0.0, 0.2358, -1.644), (-0.0, 0.0, -0.0, 1.0)))
ob_nd___sketch_003.location = (0.3942, 8.417, 6.462)
ob_nd___sketch_003.rotation_euler = (-0.0, 1.571, 0.0)
ob_nd___sketch_003.scale = (0.5723, 0.5723, 0.5723)
_m = ob_nd___sketch_003.modifiers.new('Offset — ND SCR', 'DISPLACE')
_m.mid_level = 0.0
_m.strength = 0.0
_m.direction = 'Y'
_m = ob_nd___sketch_003.modifiers.new('Screw — ND SCR', 'SCREW')
_m.steps = 20
_m.render_steps = 20
_m.merge_threshold = 0.0001
_m.use_normal_flip = True
_m.use_normal_calculate = True
_m.use_merge_vertices = True
_m = ob_nd___sketch_003.modifiers.new('Smooth — ND SBA', 'NODES')
_m.node_group = ng_smooth_by_angle
_gi = [s.identifier for s in ng_smooth_by_angle.interface.items_tree if s.item_type == 'SOCKET' and s.in_out == 'INPUT']
_m[_gi[2]] = True  # Ignore Sharpness
_m.use_pin_to_last = True
_m.show_group_selector = False
ob_nd___sketch_004.parent = ob_empty
ob_nd___sketch_004.matrix_parent_inverse = Matrix(((0.2358, -0.0, 0.0, -0.2905), (-0.0, 0.2358, -0.0, -1.097), (0.0, -0.0, 0.2358, -1.644), (-0.0, 0.0, -0.0, 1.0)))
ob_nd___sketch_004.location = (1.223, 8.417, 5.562)
ob_nd___sketch_004.rotation_euler = (-0.0, 3.142, -0.0)
ob_nd___sketch_004.scale = (0.5723, 0.5723, 0.5723)
_m = ob_nd___sketch_004.modifiers.new('Offset — ND SCR', 'DISPLACE')
_m.mid_level = 0.0
_m.strength = 0.0
_m.direction = 'Y'
_m = ob_nd___sketch_004.modifiers.new('Screw — ND SCR', 'SCREW')
_m.steps = 11
_m.render_steps = 11
_m.merge_threshold = 0.0001
_m.use_normal_flip = True
_m.use_normal_calculate = True
_m.use_merge_vertices = True
_m = ob_nd___sketch_004.modifiers.new('Smooth — ND SBA', 'NODES')
_m.node_group = ng_smooth_by_angle
_gi = [s.identifier for s in ng_smooth_by_angle.interface.items_tree if s.item_type == 'SOCKET' and s.in_out == 'INPUT']
_m[_gi[2]] = True  # Ignore Sharpness
_m.use_pin_to_last = True
_m.show_group_selector = False
ob_nd___sketch_005.parent = ob_empty
ob_nd___sketch_005.matrix_parent_inverse = Matrix(((0.2358, -0.0, 0.0, -0.2905), (-0.0, 0.2358, -0.0, -1.097), (0.0, -0.0, 0.2358, -1.644), (-0.0, 0.0, -0.0, 1.0)))
ob_nd___sketch_005.location = (1.192, -4.461, 1.679)
ob_empty.location = (1.232, 4.653, 6.97)
ob_empty.scale = (4.24, 4.24, 4.24)

# ---- collection membership
col_collection.objects.link(ob_light)
col_collection.objects.link(ob_camera)
col_collection.objects.link(ob_cube)
col_collection.objects.link(ob_nd___sketch)
col_collection.objects.link(ob_cube_001)
col_collection.objects.link(ob_nd___sketch_001)
col_collection.objects.link(ob_cube_002)
col_collection.objects.link(ob_cube_003)
col_collection.objects.link(ob_nd___sketch_002)
col_collection.objects.link(ob_cube_004)
col_collection.objects.link(ob_nd___sketch_003)
col_collection.objects.link(ob_nd___sketch_004)
col_collection.objects.link(ob_nd___sketch_005)
col_collection_2.objects.link(ob_empty)

# ---- scene / render settings (as saved in the file)
scene.camera = ob_camera
scene.frame_start = 1; scene.frame_end = 250; scene.frame_set(1)
scene.render.engine = 'BLENDER_EEVEE_NEXT'
bpy.context.view_layer.update()
